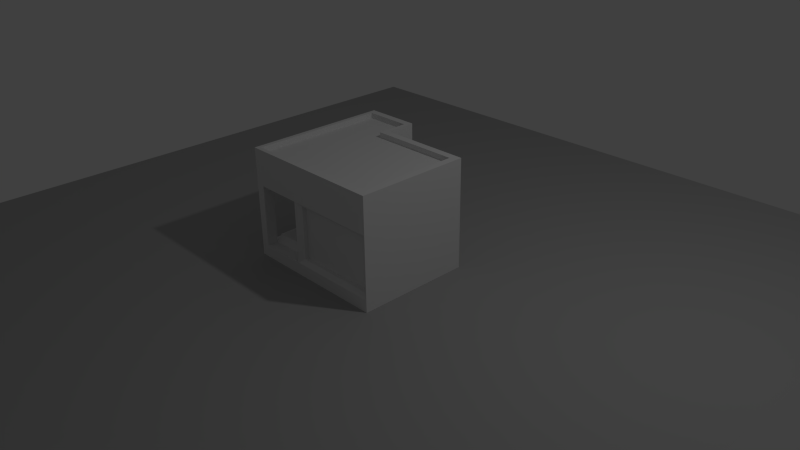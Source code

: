 # Source: building3.blend  (saved by Blender 2.76.0; exported with 4.5.12 LTS)
import bpy
from mathutils import Matrix  # noqa: F401  (used for matrix-valued properties, if any)

bpy.ops.wm.read_factory_settings(use_empty=True)
scene = bpy.context.scene
scene.name = 'Scene'

# ---- collections
col_collection_1 = bpy.data.collections.new('Collection 1'); scene.collection.children.link(col_collection_1)

# ---- materials (node trees are filled in below, after node groups)
mat_groundmat = bpy.data.materials.new('groundMat')
mat_groundmat.alpha_threshold = 0.0
mat_groundmat.use_transparent_shadow = False
mat_groundmat.diffuse_color = (0.4292, 0.4292, 0.4292, 1.0)
mat_groundmat.roughness = 0.5
mat_building3_mat = bpy.data.materials.new('building3 mat')
mat_building3_mat.alpha_threshold = 0.0
mat_building3_mat.use_transparent_shadow = False
mat_building3_mat.roughness = 0.5
mat_building3_mat.line_color = (0.0, 0.0, 0.0, 1.0)

# ---- material node trees

# ---- world
world_world = bpy.data.worlds.new('World'); scene.world = world_world
world_world.color = (0.05088, 0.05088, 0.05088)
world_world.use_sun_shadow = False
world_world.sun_shadow_jitter_overblur = 0.0
world_world.cycles.sampling_method = 'MANUAL'
world_world.cycles.sample_map_resolution = 256

# ---- cameras
cam_camera = bpy.data.cameras.new('Camera')
cam_camera.clip_end = 100.0
cam_camera.lens = 35.0
cam_camera.sensor_width = 32.0
cam_camera.sensor_height = 18.0
cam_camera.ortho_scale = 7.314
cam_camera.dof.focus_distance = 0.0
cam_camera.dof.aperture_fstop = 128.0

# ---- lights
light_lamp = bpy.data.lights.new('Lamp', 'POINT')
light_lamp.transmission_factor = 0.0
light_lamp.cutoff_distance = 30.0
light_lamp.energy = 100.0
light_lamp.shadow_buffer_clip_start = 1.001
light_lamp.shadow_soft_size = 0.1
light_lamp.shadow_maximum_resolution = 0.006
light_lamp.use_absolute_resolution = True
light_lamp.cycles.use_multiple_importance_sampling = False

# ---- meshes
me_plane = bpy.data.meshes.new('Plane')
me_plane.from_pydata([(-5.0, -5.0, 0.0), (5.0, -5.0, 0.0), (-5.0, 5.0, 0.0), (5.0, 5.0, 0.0)], [], [(0, 1, 3, 2)])
me_plane.materials.append(mat_groundmat)
me_plane.use_remesh_preserve_volume = False
me_plane.use_remesh_preserve_attributes = False
me_plane.use_mirror_vertex_groups = False
me_plane.update()
me_cube = bpy.data.meshes.new('Cube')
me_cube.from_pydata([(1.0, 0.5311, 0.0), (1.0, -1.0, 0.0), (-1.0, -1.0, 0.0), (-1.0, 0.5311, 0.0), (1.0, 0.5311, 1.466), (1.0, -1.0, 1.466), (-1.0, -1.0, 1.466), (-1.0, 0.5311, 1.466), (-0.2579, 0.5311, 0.0), (-0.2579, -1.0, 0.0), (-0.2579, 0.5311, 1.466), (-0.2579, -1.0, 1.466), (-0.2579, 0.9458, 1.192e-07), (-1.0, 0.9458, 1.192e-07), (-1.0, 0.9458, 1.466), (-0.2579, 0.9458, 1.466), (1.0, 0.5311, 0.984), (1.0, -1.0, 0.984), (-1.0, -1.0, 0.984), (-1.0, 0.5311, 0.984), (-0.2579, 0.5311, 0.984), (-0.2579, -1.0, 0.984), (-1.0, 0.9458, 0.984), (-0.2579, 0.9458, 0.984), (1.0, -0.3223, 0.0), (-1.0, -0.3223, 0.0), (1.0, -0.3223, 1.466), (-1.0, -0.3223, 1.466), (-0.8583, -0.9435, 1.393), (-0.2579, -0.3223, 0.0), (1.0, -0.3223, 0.984), (1.0, -0.8525, 0.0), (1.0, -0.8525, 1.466), (-0.9425, 0.4894, 1.393), (1.0, -0.8525, 0.984), (-1.0, -0.8525, 0.0), (-1.0, -0.8525, 1.466), (-0.2579, -0.8525, 0.0), (-1.0, -0.8525, 0.984), (-0.8863, 0.5311, 0.0), (-0.8863, -1.0, 0.0), (-0.8583, 0.4894, 1.393), (-0.8863, -1.0, 1.466), (-0.8863, 0.9458, 1.192e-07), (-0.8863, 0.9458, 1.466), (-0.8863, 0.9458, 0.984), (-0.8863, -1.0, 0.984), (0.9022, -0.9435, 1.393), (-0.8863, -0.3223, 0.0), (0.9022, -0.7169, 1.393), (-0.8863, -0.8525, 0.0), (1.0, 0.5311, 0.1628), (1.0, -1.0, 0.1628), (-1.0, -1.0, 0.1628), (-1.0, 0.5311, 0.1628), (-0.2579, 0.5311, 0.1628), (-1.0, 0.9458, 0.1628), (-0.2579, 0.9458, 0.1628), (1.0, -0.3223, 0.1628), (-1.0, -0.8525, 0.1628), (1.0, -0.8525, 0.1628), (-0.8863, -1.0, 0.1628), (-0.8863, 0.9458, 0.1628), (-0.2579, -0.3223, 0.1628), (-0.2579, -0.3223, 0.984), (-0.8863, -0.8525, 0.984), (-0.8863, -0.8525, 0.1628), (-0.2579, -0.8525, 0.984), (-1.0, -0.3223, 0.984), (-0.8863, -0.3223, 0.984), (-1.0, -0.3223, 0.1628), (-0.8863, -0.3223, 0.1628), (-0.2579, -1.0, 0.1628), (-0.2579, -0.8525, 0.1628), (-0.8421, -0.8152, 0.2793), (-0.8421, -0.3596, 0.2793), (-0.3021, -0.8152, 0.2793), (-0.3021, -0.3596, 0.2793), (0.9176, -0.9491, 0.2165), (0.9176, -0.9491, 0.9302), (-0.1756, -0.9491, 0.9302), (-0.1756, -0.9491, 0.2165), (0.9176, -0.8978, 0.2165), (0.9176, -0.8978, 0.9302), (-0.1756, -0.8978, 0.9302), (-0.1756, -0.8978, 0.2165), (0.9022, -0.7169, 1.466), (0.9022, -0.9435, 1.466), (-0.9425, 0.4894, 1.466), (-0.8583, -0.9435, 1.466), (-0.9425, -0.9435, 1.466), (-0.9425, -0.2546, 1.466), (0.9022, 0.4334, 1.466), (-0.3105, 0.4334, 1.466), (-0.3105, -0.9435, 1.466), (-0.8583, 0.8508, 1.466), (-0.9425, 0.8508, 1.466), (-0.3105, 0.8508, 1.466), (0.9022, -0.2546, 1.466), (-0.9425, -0.7169, 1.466), (-0.9425, -0.9435, 1.393), (-0.9425, -0.2546, 1.393), (0.9022, 0.4334, 1.393), (-0.3105, 0.4334, 1.393), (-0.3105, -0.9435, 1.393), (-0.3105, -0.7169, 1.393), (-0.8583, 0.8508, 1.393), (-0.9425, 0.8508, 1.393), (-0.3105, 0.8508, 1.393), (0.9022, -0.2546, 1.393), (-0.9425, -0.7169, 1.393), (-0.3105, -0.2546, 1.393), (-0.8583, -0.2546, 1.393), (-0.8583, -0.7169, 1.393)], [], [(50, 40, 2, 35), (11, 5, 87, 94), (34, 32, 5, 17), (46, 42, 6, 18), (39, 3, 13, 43), (51, 0, 8, 55), (17, 5, 11, 21), (42, 11, 94, 89), (31, 1, 9, 37), (62, 43, 13, 56), (26, 4, 92, 98), (19, 7, 14, 22), (55, 8, 12, 57), (10, 20, 23, 15), (54, 19, 22, 56), (44, 45, 22, 14), (4, 16, 20, 10), (61, 46, 18, 53), (60, 34, 17, 52), (51, 16, 30, 58), (71, 69, 68, 70), (0, 24, 29, 8), (4, 10, 93, 92), (16, 4, 26, 30), (44, 14, 96, 95), (39, 48, 25, 3), (18, 6, 36, 38), (53, 18, 38, 59), (58, 30, 34, 60), (24, 31, 37, 29), (32, 26, 98, 86), (30, 26, 32, 34), (14, 7, 88, 96), (48, 50, 35, 25), (29, 37, 50, 48), (7, 27, 91, 88), (8, 29, 48, 39), (10, 15, 97, 93), (15, 23, 45, 44), (6, 42, 89, 90), (57, 12, 43, 62), (8, 39, 43, 12), (21, 11, 42, 46), (15, 44, 95, 97), (37, 9, 40, 50), (23, 57, 62, 45), (24, 58, 60, 31), (2, 53, 59, 35), (0, 51, 58, 24), (31, 60, 52, 1), (40, 61, 53, 2), (3, 54, 56, 13), (20, 55, 57, 23), (45, 62, 56, 22), (16, 51, 55, 20), (59, 38, 65, 66), (61, 66, 65, 46), (65, 38, 68, 69), (59, 66, 71, 70), (66, 61, 72, 73), (73, 67, 64, 63), (63, 64, 69, 71), (73, 63, 77, 76), (65, 69, 64, 67), (68, 27, 7, 19), (21, 72, 81, 80), (70, 68, 19, 54), (38, 36, 27, 68), (73, 72, 21, 67), (9, 72, 61, 40), (35, 59, 70, 25), (25, 70, 54, 3), (1, 52, 72, 9), (46, 65, 67, 21), (74, 76, 77, 75), (66, 73, 76, 74), (71, 66, 74, 75), (63, 71, 75, 77), (80, 81, 85, 84), (52, 17, 79, 78), (17, 21, 80, 79), (72, 52, 78, 81), (82, 83, 84, 85), (78, 79, 83, 82), (81, 78, 82, 85), (79, 80, 84, 83), (91, 99, 110, 101), (88, 91, 101, 33), (98, 92, 102, 109), (99, 90, 100, 110), (90, 89, 28, 100), (96, 88, 33, 107), (93, 97, 108, 103), (86, 98, 109, 49), (87, 86, 49, 47), (97, 95, 106, 108), (95, 96, 107, 106), (5, 32, 86, 87), (27, 36, 99, 91), (36, 6, 90, 99), (113, 110, 100, 28), (49, 105, 104, 47), (41, 103, 108, 106), (102, 103, 111, 109), (41, 33, 101, 112), (109, 111, 105, 49), (112, 101, 110, 113), (111, 112, 113, 105), (103, 41, 112, 111), (33, 41, 106, 107), (105, 113, 28, 104), (92, 93, 103, 102), (94, 87, 47, 104), (89, 94, 104, 28)])
_uv = me_cube.uv_layers.new(name='UVMap')
_uv.uv.foreach_set('vector', [0.7371, 0.5309, 0.7551, 0.5309, 0.7551, 0.5448, 0.7371, 0.5448, 0.3264, 0.301, 0.4797, 0.301, 0.4678, 0.3079, 0.32, 0.3079, 0.07788, 0.03706, 0.01908, 0.03706, 0.01908, 0.01908, 0.07788, 0.01908, 0.07788, 0.751, 0.01908, 0.751, 0.01908, 0.7372, 0.07788, 0.7372, 0.5684, 0.5309, 0.5684, 0.5448, 0.5179, 0.5448, 0.5179, 0.5309, 0.178, 0.2057, 0.1978, 0.2057, 0.1978, 0.359, 0.178, 0.359, 0.07788, 0.9809, 0.01908, 0.9809, 0.01908, 0.8276, 0.07788, 0.8276, 0.2498, 0.301, 0.3264, 0.301, 0.32, 0.3079, 0.2532, 0.3079, 0.7371, 0.301, 0.7551, 0.301, 0.7551, 0.4543, 0.7371, 0.4543, 0.178, 0.4861, 0.1978, 0.4861, 0.1978, 0.5, 0.178, 0.5, 0.4797, 0.3836, 0.4797, 0.4876, 0.4678, 0.4757, 0.4678, 0.3918, 0.07788, 0.5505, 0.01908, 0.5505, 0.01908, 0.5, 0.07788, 0.5, 0.178, 0.359, 0.1978, 0.359, 0.1978, 0.4096, 0.178, 0.4096, 0.01908, 0.359, 0.07788, 0.359, 0.07788, 0.4096, 0.01908, 0.4096, 0.178, 0.5505, 0.07788, 0.5505, 0.07788, 0.5, 0.178, 0.5, 0.01908, 0.4861, 0.07788, 0.4861, 0.07788, 0.5, 0.01908, 0.5, 0.01908, 0.2057, 0.07788, 0.2057, 0.07788, 0.359, 0.01908, 0.359, 0.7737, 0.745, 0.6736, 0.745, 0.6736, 0.7311, 0.7737, 0.7311, 0.178, 0.03706, 0.07788, 0.03706, 0.07788, 0.01908, 0.178, 0.01908, 0.178, 0.2057, 0.07788, 0.2057, 0.07788, 0.1017, 0.178, 0.1017, 0.4187, 0.5902, 0.3186, 0.5902, 0.3186, 0.5763, 0.4187, 0.5763, 0.5684, 0.301, 0.6725, 0.301, 0.6725, 0.4543, 0.5684, 0.4543, 0.4797, 0.4876, 0.3264, 0.4876, 0.32, 0.4757, 0.4678, 0.4757, 0.07788, 0.2057, 0.01908, 0.2057, 0.01908, 0.1017, 0.07788, 0.1017, 0.2498, 0.5381, 0.236, 0.5381, 0.243, 0.5266, 0.2532, 0.5266, 0.5684, 0.5309, 0.6725, 0.5309, 0.6725, 0.5448, 0.5684, 0.5448, 0.07788, 0.7372, 0.01908, 0.7372, 0.01908, 0.7192, 0.07788, 0.7192, 0.7737, 0.7948, 0.6736, 0.7948, 0.6736, 0.7768, 0.7737, 0.7768, 0.178, 0.1017, 0.07788, 0.1017, 0.07788, 0.03706, 0.178, 0.03706, 0.6725, 0.301, 0.7371, 0.301, 0.7371, 0.4543, 0.6725, 0.4543, 0.4797, 0.319, 0.4797, 0.3836, 0.4678, 0.3918, 0.4678, 0.3355, 0.07788, 0.1017, 0.01908, 0.1017, 0.01908, 0.03706, 0.07788, 0.03706, 0.236, 0.5381, 0.236, 0.4876, 0.243, 0.4825, 0.243, 0.5266, 0.6725, 0.5309, 0.7371, 0.5309, 0.7371, 0.5448, 0.6725, 0.5448, 0.6725, 0.4543, 0.7371, 0.4543, 0.7371, 0.5309, 0.6725, 0.5309, 0.236, 0.4876, 0.236, 0.3836, 0.243, 0.3918, 0.243, 0.4825, 0.5684, 0.4543, 0.6725, 0.4543, 0.6725, 0.5309, 0.5684, 0.5309, 0.3264, 0.4876, 0.3264, 0.5381, 0.32, 0.5266, 0.32, 0.4757, 0.01908, 0.4096, 0.07788, 0.4096, 0.07788, 0.4861, 0.01908, 0.4861, 0.236, 0.301, 0.2498, 0.301, 0.2532, 0.3079, 0.243, 0.3079, 0.178, 0.4096, 0.1978, 0.4096, 0.1978, 0.4861, 0.178, 0.4861, 0.5684, 0.4543, 0.5684, 0.5309, 0.5179, 0.5309, 0.5179, 0.4543, 0.07788, 0.8276, 0.01908, 0.8276, 0.01908, 0.751, 0.07788, 0.751, 0.3264, 0.5381, 0.2498, 0.5381, 0.2532, 0.5266, 0.32, 0.5266, 0.7371, 0.4543, 0.7551, 0.4543, 0.7551, 0.5309, 0.7371, 0.5309, 0.07788, 0.4096, 0.178, 0.4096, 0.178, 0.4861, 0.07788, 0.4861, 0.1978, 0.1017, 0.178, 0.1017, 0.178, 0.03706, 0.1978, 0.03706, 0.1978, 0.7372, 0.178, 0.7372, 0.178, 0.7192, 0.1978, 0.7192, 0.1978, 0.2057, 0.178, 0.2057, 0.178, 0.1017, 0.1978, 0.1017, 0.1978, 0.03706, 0.178, 0.03706, 0.178, 0.01908, 0.1978, 0.01908, 0.1978, 0.751, 0.178, 0.751, 0.178, 0.7372, 0.1978, 0.7372, 0.1978, 0.5505, 0.178, 0.5505, 0.178, 0.5, 0.1978, 0.5, 0.07788, 0.359, 0.178, 0.359, 0.178, 0.4096, 0.07788, 0.4096, 0.07788, 0.4861, 0.178, 0.4861, 0.178, 0.5, 0.07788, 0.5, 0.07788, 0.2057, 0.178, 0.2057, 0.178, 0.359, 0.07788, 0.359, 0.7737, 0.7768, 0.6736, 0.7768, 0.6736, 0.763, 0.7737, 0.763, 0.7737, 0.745, 0.7737, 0.763, 0.6736, 0.763, 0.6736, 0.745, 0.254, 0.5902, 0.254, 0.5763, 0.3186, 0.5763, 0.3186, 0.5902, 0.7486, 0.5829, 0.7486, 0.5968, 0.684, 0.5968, 0.684, 0.5829, 0.3126, 0.7875, 0.3126, 0.8055, 0.236, 0.8055, 0.236, 0.7875, 0.4187, 0.7314, 0.3186, 0.7314, 0.3186, 0.6668, 0.4187, 0.6668, 0.4187, 0.6668, 0.3186, 0.6668, 0.3186, 0.5902, 0.4187, 0.5902, 0.7486, 0.693, 0.684, 0.693, 0.6885, 0.6778, 0.744, 0.6778, 0.254, 0.5902, 0.3186, 0.5902, 0.3186, 0.6668, 0.254, 0.6668, 0.07788, 0.6546, 0.01908, 0.6546, 0.01908, 0.5505, 0.07788, 0.5505, 0.6267, 0.7523, 0.5266, 0.7523, 0.5332, 0.7405, 0.6202, 0.7405, 0.178, 0.6546, 0.07788, 0.6546, 0.07788, 0.5505, 0.178, 0.5505, 0.07788, 0.7192, 0.01908, 0.7192, 0.01908, 0.6546, 0.07788, 0.6546, 0.4187, 0.7314, 0.4187, 0.7494, 0.3186, 0.7494, 0.3186, 0.7314, 0.1978, 0.8276, 0.178, 0.8276, 0.178, 0.751, 0.1978, 0.751, 0.1978, 0.7192, 0.178, 0.7192, 0.178, 0.6546, 0.1978, 0.6546, 0.1978, 0.6546, 0.178, 0.6546, 0.178, 0.5505, 0.1978, 0.5505, 0.1978, 0.9809, 0.178, 0.9809, 0.178, 0.8276, 0.1978, 0.8276, 0.236, 0.5902, 0.254, 0.5902, 0.254, 0.6668, 0.236, 0.6668, 0.744, 0.612, 0.744, 0.6778, 0.6885, 0.6778, 0.6885, 0.612, 0.759, 0.6066, 0.759, 0.6832, 0.744, 0.6778, 0.744, 0.612, 0.684, 0.5968, 0.7486, 0.5968, 0.744, 0.612, 0.6885, 0.612, 0.6736, 0.6832, 0.6736, 0.6066, 0.6885, 0.612, 0.6885, 0.6778, 0.6202, 0.7405, 0.5332, 0.7405, 0.5332, 0.7342, 0.6202, 0.7342, 0.5266, 0.5829, 0.6267, 0.5829, 0.6202, 0.5947, 0.5332, 0.5947, 0.6354, 0.5909, 0.6354, 0.7443, 0.6264, 0.7342, 0.6264, 0.601, 0.5179, 0.7443, 0.5179, 0.5909, 0.5269, 0.601, 0.5269, 0.7342, 0.5332, 0.601, 0.6202, 0.601, 0.6202, 0.7342, 0.5332, 0.7342, 0.5332, 0.5947, 0.6202, 0.5947, 0.6202, 0.601, 0.5332, 0.601, 0.5269, 0.7342, 0.5269, 0.601, 0.5332, 0.601, 0.5332, 0.7342, 0.6264, 0.601, 0.6264, 0.7342, 0.6202, 0.7342, 0.6202, 0.601, 0.3941, 0.01908, 0.4659, 0.02267, 0.4645, 0.03369, 0.3941, 0.03027, 0.2804, 0.02719, 0.3941, 0.01908, 0.3941, 0.03027, 0.2845, 0.03854, 0.4267, 0.2628, 0.3531, 0.2443, 0.3585, 0.2375, 0.4273, 0.2543, 0.4659, 0.02267, 0.5, 0.02973, 0.4924, 0.03878, 0.4645, 0.03369, 0.5, 0.02973, 0.5096, 0.0458, 0.4958, 0.05081, 0.4924, 0.03878, 0.236, 0.05627, 0.2804, 0.02719, 0.2845, 0.03854, 0.2479, 0.05913, 0.2973, 0.1241, 0.258, 0.1128, 0.2613, 0.1085, 0.3045, 0.1167, 0.4849, 0.2592, 0.4267, 0.2628, 0.4273, 0.2543, 0.4821, 0.2498, 0.5096, 0.2469, 0.4849, 0.2592, 0.4821, 0.2498, 0.5032, 0.2423, 0.258, 0.1128, 0.246, 0.07952, 0.2527, 0.07875, 0.2613, 0.1085, 0.246, 0.07952, 0.236, 0.05627, 0.2479, 0.05913, 0.2527, 0.07875, 0.4797, 0.301, 0.4797, 0.319, 0.4678, 0.3355, 0.4678, 0.3079, 0.236, 0.3836, 0.236, 0.319, 0.243, 0.3355, 0.243, 0.3918, 0.236, 0.319, 0.236, 0.301, 0.243, 0.3079, 0.243, 0.3355, 0.558, 0.0467, 0.5477, 0.0467, 0.5477, 0.01908, 0.558, 0.01908, 0.7726, 0.0467, 0.6248, 0.0467, 0.6248, 0.01908, 0.7726, 0.01908, 0.558, 0.1937, 0.6248, 0.1869, 0.6248, 0.2378, 0.558, 0.2378, 0.7726, 0.1869, 0.6248, 0.1869, 0.6248, 0.103, 0.7726, 0.103, 0.558, 0.1937, 0.5477, 0.1937, 0.5477, 0.103, 0.558, 0.103, 0.7726, 0.103, 0.6248, 0.103, 0.6248, 0.0467, 0.7726, 0.0467, 0.558, 0.103, 0.5477, 0.103, 0.5477, 0.0467, 0.558, 0.0467, 0.6248, 0.103, 0.558, 0.103, 0.558, 0.0467, 0.6248, 0.0467, 0.6248, 0.1869, 0.558, 0.1937, 0.558, 0.103, 0.6248, 0.103, 0.5477, 0.1937, 0.558, 0.1937, 0.558, 0.2378, 0.5477, 0.2378, 0.6248, 0.0467, 0.558, 0.0467, 0.558, 0.01908, 0.6248, 0.01908, 0.3531, 0.2443, 0.2973, 0.1241, 0.3045, 0.1167, 0.3585, 0.2375, 0.5088, 0.1448, 0.5096, 0.2469, 0.5032, 0.2423, 0.5014, 0.145, 0.5096, 0.0458, 0.5088, 0.1448, 0.5014, 0.145, 0.4958, 0.05081])
me_cube.materials.append(mat_building3_mat)
me_cube.use_remesh_preserve_volume = False
me_cube.use_remesh_preserve_attributes = False
me_cube.use_mirror_vertex_groups = False
me_cube.update()

# ---- objects
ob_plane = bpy.data.objects.new('Plane', me_plane)
ob_cube = bpy.data.objects.new('Cube', me_cube)
ob_lamp = bpy.data.objects.new('Lamp', light_lamp)
ob_camera = bpy.data.objects.new('Camera', cam_camera)

# ---- transforms, parenting, visibility, modifiers, constraints
ob_plane.location = (0.0, 0.0, 0.0)
ob_plane.lineart.crease_threshold = 0.0
ob_cube.location = (0.0, 0.0, 0.0)
ob_cube.lock_rotations_4d = False
ob_cube.empty_display_type = 'ARROWS'
ob_cube.lineart.crease_threshold = 0.0
ob_lamp.location = (4.076, 1.005, 5.904)
ob_lamp.rotation_euler = (0.6503, 0.05522, 1.866)
ob_lamp.lock_rotations_4d = False
ob_lamp.empty_display_type = 'ARROWS'
ob_lamp.color = (0.0, 0.0, 0.0, 0.0)
ob_lamp.lineart.crease_threshold = 0.0
ob_camera.location = (7.481, -6.508, 5.344)
ob_camera.rotation_euler = (1.109, 0.01082, 0.8149)
ob_camera.lock_rotations_4d = False
ob_camera.empty_display_type = 'ARROWS'
ob_camera.color = (0.0, 0.0, 0.0, 0.0)
ob_camera.display_type = 'WIRE'
ob_camera.lineart.crease_threshold = 0.0

# ---- collection membership
col_collection_1.objects.link(ob_plane)
col_collection_1.objects.link(ob_cube)
col_collection_1.objects.link(ob_lamp)
col_collection_1.objects.link(ob_camera)

# ---- scene / render settings (as saved in the file)
scene.camera = ob_camera
scene.frame_start = 1; scene.frame_end = 250; scene.frame_set(1)
scene.render.engine = 'BLENDER_EEVEE_NEXT'
scene.render.resolution_percentage = 50
scene.render.dither_intensity = 0.0
scene.cycles.use_denoising = False
scene.cycles.samples = 10
scene.cycles.sampling_pattern = 'TABULATED_SOBOL'
scene.cycles.light_sampling_threshold = 0.0
scene.cycles.use_adaptive_sampling = False
scene.cycles.use_light_tree = False
scene.cycles.blur_glossy = 0.0
scene.cycles.pixel_filter_type = 'GAUSSIAN'
scene.cycles.sample_clamp_indirect = 0.0
scene.view_settings.view_transform = 'Standard'
bpy.context.view_layer.update()
